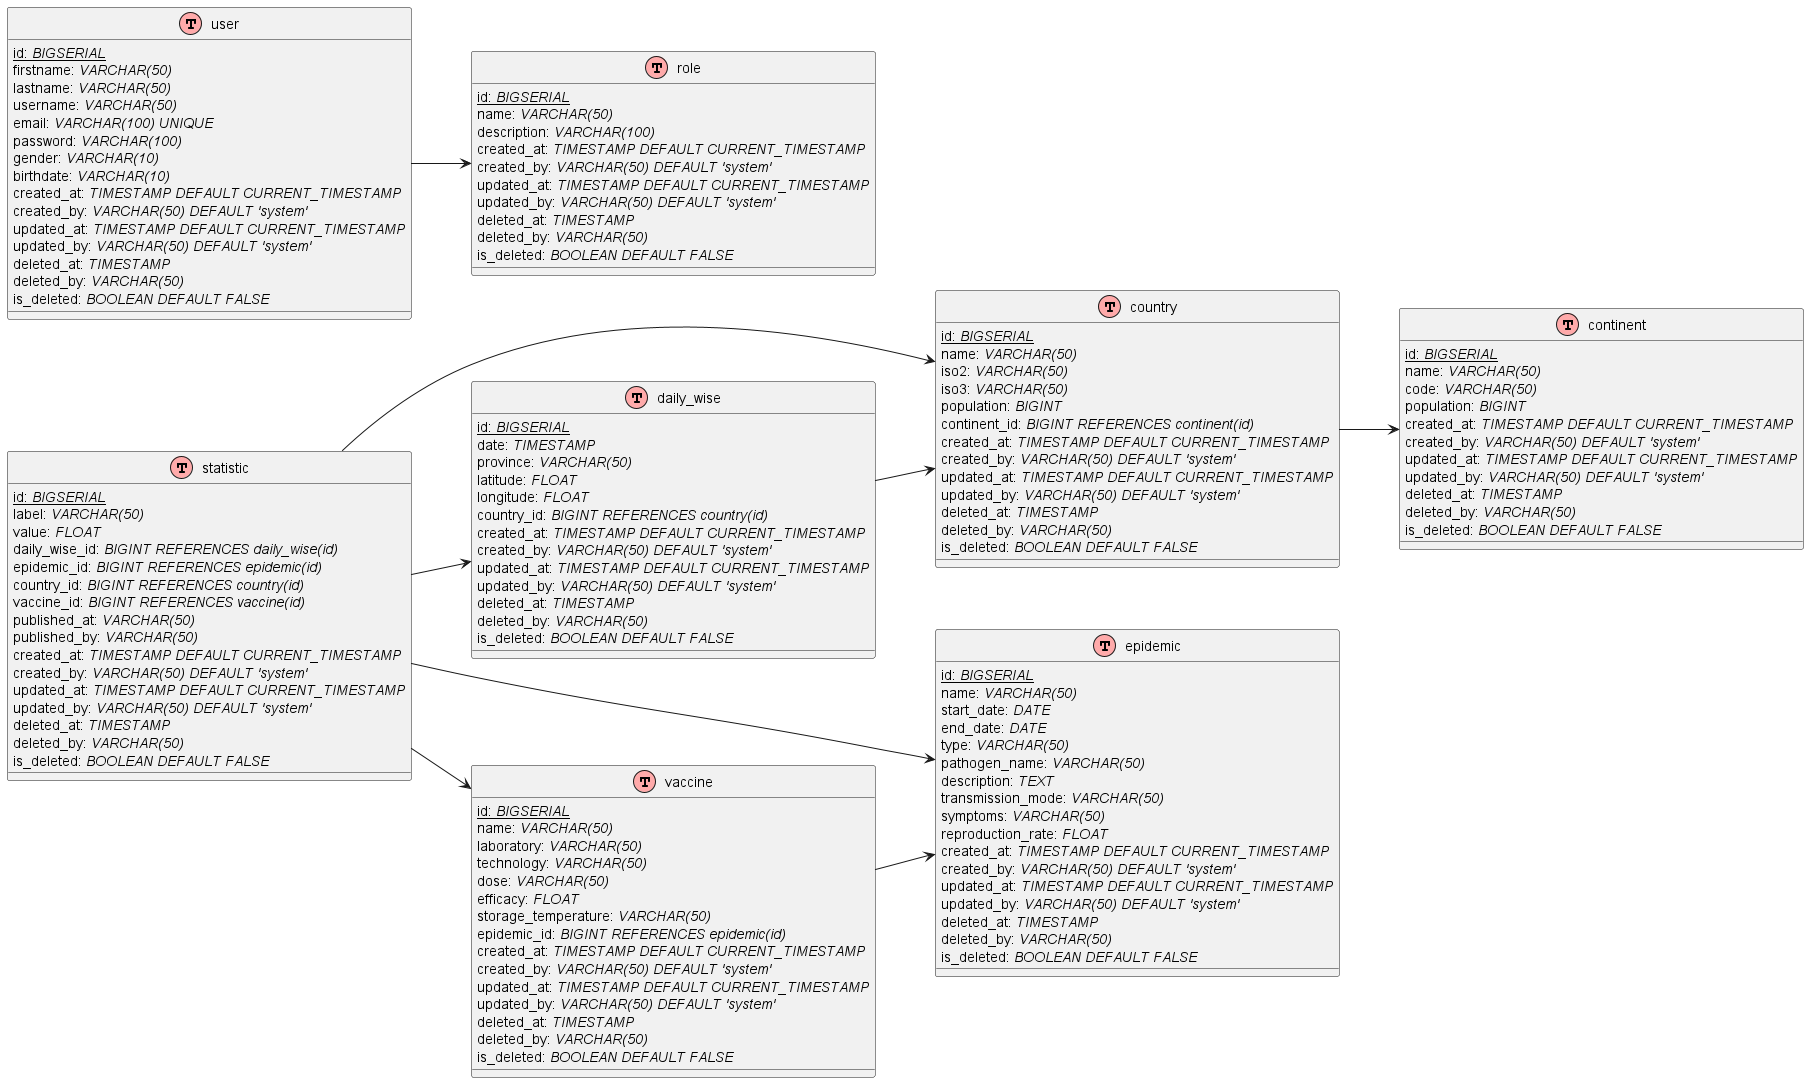

The diagram above was rendered by PlantUML. Its source (embedded in the PNG):
@startuml MPD_Merise
!define table(x) class x << (T,#FFAAAA) >>
left to right direction
skinparam packageStyle rectangle

' Définition des entités avec typage PostgreSQL

table(continent) {
  {static} id: //BIGSERIAL//
  {field} name: //VARCHAR(50)//
  {field} code: //VARCHAR(50)//
  {field} population: //BIGINT//
  {field} created_at: //TIMESTAMP DEFAULT CURRENT_TIMESTAMP//
  {field} created_by: //VARCHAR(50) DEFAULT 'system'//
  {field} updated_at: //TIMESTAMP DEFAULT CURRENT_TIMESTAMP//
  {field} updated_by: //VARCHAR(50) DEFAULT 'system'//
  {field} deleted_at: //TIMESTAMP//
  {field} deleted_by: //VARCHAR(50)//
  {field} is_deleted: //BOOLEAN DEFAULT FALSE//
}

table(country) {
  {static} id: //BIGSERIAL//
  {field} name: //VARCHAR(50)//
  {field} iso2: //VARCHAR(50)//
  {field} iso3: //VARCHAR(50)//
  {field} population: //BIGINT//
  {field} continent_id: //BIGINT REFERENCES continent(id)//
  {field} created_at: //TIMESTAMP DEFAULT CURRENT_TIMESTAMP//
  {field} created_by: //VARCHAR(50) DEFAULT 'system'//
  {field} updated_at: //TIMESTAMP DEFAULT CURRENT_TIMESTAMP//
  {field} updated_by: //VARCHAR(50) DEFAULT 'system'//
  {field} deleted_at: //TIMESTAMP//
  {field} deleted_by: //VARCHAR(50)//
  {field} is_deleted: //BOOLEAN DEFAULT FALSE//
}

table(user) {
  {static} id: //BIGSERIAL//
  {field} firstname: //VARCHAR(50)//
  {field} lastname: //VARCHAR(50)//
  {field} username: //VARCHAR(50)//
  {field} email: //VARCHAR(100) UNIQUE//
  {field} password: //VARCHAR(100)//
  {field} gender: //VARCHAR(10)//
  {field} birthdate: //VARCHAR(10)//
  {field} created_at: //TIMESTAMP DEFAULT CURRENT_TIMESTAMP//
  {field} created_by: //VARCHAR(50) DEFAULT 'system'//
  {field} updated_at: //TIMESTAMP DEFAULT CURRENT_TIMESTAMP//
  {field} updated_by: //VARCHAR(50) DEFAULT 'system'//
  {field} deleted_at: //TIMESTAMP//
  {field} deleted_by: //VARCHAR(50)//
  {field} is_deleted: //BOOLEAN DEFAULT FALSE//
}

table(role) {
  {static} id: //BIGSERIAL//
  {field} name: //VARCHAR(50)//
  {field} description: //VARCHAR(100)//
  {field} created_at: //TIMESTAMP DEFAULT CURRENT_TIMESTAMP//
  {field} created_by: //VARCHAR(50) DEFAULT 'system'//
  {field} updated_at: //TIMESTAMP DEFAULT CURRENT_TIMESTAMP//
  {field} updated_by: //VARCHAR(50) DEFAULT 'system'//
  {field} deleted_at: //TIMESTAMP//
  {field} deleted_by: //VARCHAR(50)//
  {field} is_deleted: //BOOLEAN DEFAULT FALSE//
}

table(epidemic) {
  {static} id: //BIGSERIAL//
  {field} name: //VARCHAR(50)//
  {field} start_date: //DATE//
  {field} end_date: //DATE//
  {field} type: //VARCHAR(50)//
  {field} pathogen_name: //VARCHAR(50)//
  {field} description: //TEXT//
  {field} transmission_mode: //VARCHAR(50)//
  {field} symptoms: //VARCHAR(50)//
  {field} reproduction_rate: //FLOAT//
  {field} created_at: //TIMESTAMP DEFAULT CURRENT_TIMESTAMP//
  {field} created_by: //VARCHAR(50) DEFAULT 'system'//
  {field} updated_at: //TIMESTAMP DEFAULT CURRENT_TIMESTAMP//
  {field} updated_by: //VARCHAR(50) DEFAULT 'system'//
  {field} deleted_at: //TIMESTAMP//
  {field} deleted_by: //VARCHAR(50)//
  {field} is_deleted: //BOOLEAN DEFAULT FALSE//
}

table(vaccine) {
  {static} id: //BIGSERIAL//
  {field} name: //VARCHAR(50)//
  {field} laboratory: //VARCHAR(50)//
  {field} technology: //VARCHAR(50)//
  {field} dose: //VARCHAR(50)//
  {field} efficacy: //FLOAT//
  {field} storage_temperature: //VARCHAR(50)//
  {field} epidemic_id: //BIGINT REFERENCES epidemic(id)//
  {field} created_at: //TIMESTAMP DEFAULT CURRENT_TIMESTAMP//
  {field} created_by: //VARCHAR(50) DEFAULT 'system'//
  {field} updated_at: //TIMESTAMP DEFAULT CURRENT_TIMESTAMP//
  {field} updated_by: //VARCHAR(50) DEFAULT 'system'//
  {field} deleted_at: //TIMESTAMP//
  {field} deleted_by: //VARCHAR(50)//
  {field} is_deleted: //BOOLEAN DEFAULT FALSE//
}

table(daily_wise) {
  {static} id: //BIGSERIAL//
  {field} date: //TIMESTAMP//
  {field} province: //VARCHAR(50)//
  {field} latitude: //FLOAT//
  {field} longitude: //FLOAT//
  {field} country_id: //BIGINT REFERENCES country(id)//
  {field} created_at: //TIMESTAMP DEFAULT CURRENT_TIMESTAMP//
  {field} created_by: //VARCHAR(50) DEFAULT 'system'//
  {field} updated_at: //TIMESTAMP DEFAULT CURRENT_TIMESTAMP//
  {field} updated_by: //VARCHAR(50) DEFAULT 'system'//
  {field} deleted_at: //TIMESTAMP//
  {field} deleted_by: //VARCHAR(50)//
  {field} is_deleted: //BOOLEAN DEFAULT FALSE//
}

table(statistic) {
  {static} id: //BIGSERIAL//
  {field} label: //VARCHAR(50)//
  {field} value: //FLOAT//
  {field} daily_wise_id: //BIGINT REFERENCES daily_wise(id)//
  {field} epidemic_id: //BIGINT REFERENCES epidemic(id)//
  {field} country_id: //BIGINT REFERENCES country(id)//
  {field} vaccine_id: //BIGINT REFERENCES vaccine(id)//
  {field} published_at: //VARCHAR(50)//
  {field} published_by: //VARCHAR(50)//
  {field} created_at: //TIMESTAMP DEFAULT CURRENT_TIMESTAMP//
  {field} created_by: //VARCHAR(50) DEFAULT 'system'//
  {field} updated_at: //TIMESTAMP DEFAULT CURRENT_TIMESTAMP//
  {field} updated_by: //VARCHAR(50) DEFAULT 'system'//
  {field} deleted_at: //TIMESTAMP//
  {field} deleted_by: //VARCHAR(50)//
  {field} is_deleted: //BOOLEAN DEFAULT FALSE//
}

' Définition des relations
country --> continent
daily_wise --> country
statistic --> daily_wise
statistic --> country
statistic --> epidemic
statistic --> vaccine
vaccine --> epidemic
user --> role
@enduml